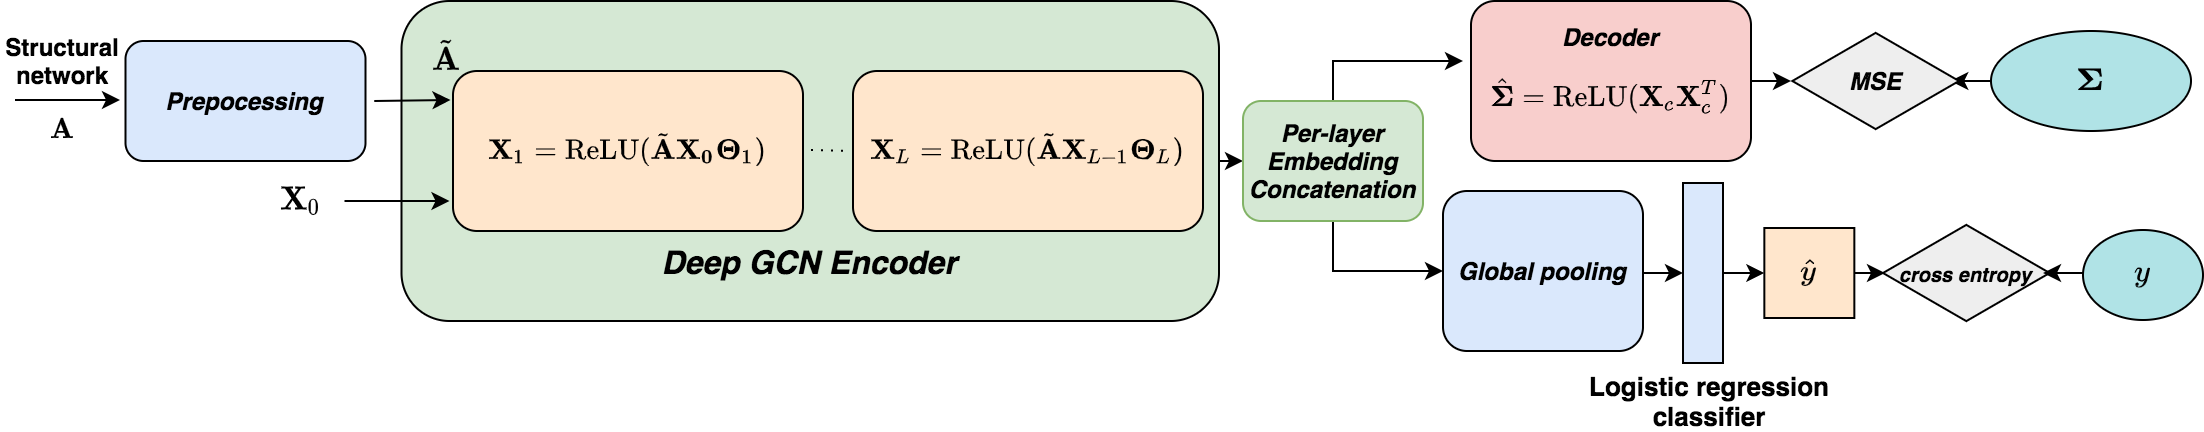

The diagram above was exported from draw.io. Its source (the exported page's mxGraphModel, read from the mxfile embedded in the PNG):
<mxGraphModel dx="1886" dy="514" grid="1" gridSize="10" guides="1" tooltips="1" connect="1" arrows="1" fold="1" page="1" pageScale="1" pageWidth="1100" pageHeight="850" math="1" shadow="0">
  <root>
    <mxCell id="0" />
    <mxCell id="1" parent="0" />
    <mxCell id="W4TF51LmdLdHKHjHOsgc-4" style="edgeStyle=orthogonalEdgeStyle;rounded=0;orthogonalLoop=1;jettySize=auto;html=1;exitX=1;exitY=0.5;exitDx=0;exitDy=0;entryX=0;entryY=0.5;entryDx=0;entryDy=0;" edge="1" parent="1" source="YY0HKRZBK1C20AH4Z5AE-4" target="W4TF51LmdLdHKHjHOsgc-3">
      <mxGeometry relative="1" as="geometry" />
    </mxCell>
    <mxCell id="YY0HKRZBK1C20AH4Z5AE-4" value="&lt;br&gt;&lt;br&gt;&lt;br&gt;&lt;br&gt;&lt;br&gt;&lt;br&gt;&lt;span style=&quot;font-size: 16px&quot;&gt;&lt;b&gt;&lt;i&gt;&lt;br&gt;Deep GCN Encoder&lt;/i&gt;&lt;/b&gt;&lt;/span&gt;" style="rounded=1;whiteSpace=wrap;html=1;fillColor=#d5e8d4;" parent="1" vertex="1">
      <mxGeometry x="199.25" y="70" width="408.75" height="160" as="geometry" />
    </mxCell>
    <mxCell id="8fnstkL6bMkKXeuQKiZW-1" value="&lt;p style=&quot;line-height: 80% ; font-size: 13px&quot;&gt;&lt;br&gt;&lt;b&gt;$$\mathbf{X}_1 = \text{ReLU}(\tilde{\mathbf{A}}\mathbf{X_0}\mathbf{\Theta}_1)$$&lt;/b&gt;&lt;br&gt;&lt;/p&gt;" style="rounded=1;whiteSpace=wrap;html=1;fillColor=#ffe6cc;" parent="1" vertex="1">
      <mxGeometry x="225" y="105" width="175" height="80" as="geometry" />
    </mxCell>
    <mxCell id="YY0HKRZBK1C20AH4Z5AE-34" style="edgeStyle=orthogonalEdgeStyle;rounded=0;orthogonalLoop=1;jettySize=auto;html=1;exitX=0;exitY=0.5;exitDx=0;exitDy=0;strokeColor=#000000;entryX=0.948;entryY=0.5;entryDx=0;entryDy=0;entryPerimeter=0;" parent="1" source="8fnstkL6bMkKXeuQKiZW-3" target="8fnstkL6bMkKXeuQKiZW-4" edge="1">
      <mxGeometry relative="1" as="geometry">
        <mxPoint x="1014" y="110" as="targetPoint" />
      </mxGeometry>
    </mxCell>
    <mxCell id="8fnstkL6bMkKXeuQKiZW-3" value="&lt;b style=&quot;font-size: 13px&quot;&gt;$$\mathbf{\Sigma}$$&lt;/b&gt;" style="ellipse;whiteSpace=wrap;html=1;fillColor=#b0e3e6;" parent="1" vertex="1">
      <mxGeometry x="994" y="85" width="100" height="50" as="geometry" />
    </mxCell>
    <mxCell id="8fnstkL6bMkKXeuQKiZW-4" value="&lt;b&gt;&lt;i&gt;MSE&lt;/i&gt;&lt;/b&gt;" style="html=1;whiteSpace=wrap;aspect=fixed;shape=isoRectangle;fillColor=#eeeeee;" parent="1" vertex="1">
      <mxGeometry x="894.67" y="85" width="83.33" height="50" as="geometry" />
    </mxCell>
    <mxCell id="8fnstkL6bMkKXeuQKiZW-6" value="" style="endArrow=classic;html=1;" parent="1" edge="1">
      <mxGeometry width="50" height="50" relative="1" as="geometry">
        <mxPoint x="6.0000000000000036" y="119.5" as="sourcePoint" />
        <mxPoint x="58.5" y="119.5" as="targetPoint" />
      </mxGeometry>
    </mxCell>
    <mxCell id="8fnstkL6bMkKXeuQKiZW-7" value="&lt;b&gt;&lt;i&gt;Prepocessing&lt;/i&gt;&lt;/b&gt;" style="rounded=1;whiteSpace=wrap;html=1;fillColor=#dae8fc;" parent="1" vertex="1">
      <mxGeometry x="61.25" y="90" width="120" height="60" as="geometry" />
    </mxCell>
    <mxCell id="8fnstkL6bMkKXeuQKiZW-9" value="&lt;b&gt;Structural network&lt;br&gt;$$\mathbf{A}$$&lt;/b&gt;" style="text;html=1;strokeColor=none;fillColor=none;align=center;verticalAlign=middle;whiteSpace=wrap;rounded=0;" parent="1" vertex="1">
      <mxGeometry x="10.120000000000005" y="110" width="40" height="20" as="geometry" />
    </mxCell>
    <mxCell id="8fnstkL6bMkKXeuQKiZW-11" value="&lt;b&gt;&lt;font style=&quot;font-size: 13px&quot;&gt;$$\tilde{\mathbf{A}}$$&lt;/font&gt;&lt;br&gt;&lt;/b&gt;" style="text;html=1;strokeColor=none;fillColor=none;align=center;verticalAlign=middle;whiteSpace=wrap;rounded=0;" parent="1" vertex="1">
      <mxGeometry x="195" y="80" width="53.75" height="50" as="geometry" />
    </mxCell>
    <mxCell id="8fnstkL6bMkKXeuQKiZW-15" value="&lt;b&gt;&lt;font style=&quot;font-size: 13px&quot;&gt;$$\mathbf{X}_0$$&lt;/font&gt;&lt;/b&gt;" style="text;html=1;strokeColor=none;fillColor=none;align=center;verticalAlign=middle;whiteSpace=wrap;rounded=0;" parent="1" vertex="1">
      <mxGeometry x="125" y="165" width="49.38" height="10" as="geometry" />
    </mxCell>
    <mxCell id="8fnstkL6bMkKXeuQKiZW-17" value="&lt;b&gt;&lt;i&gt;Decoder&lt;/i&gt;&lt;/b&gt;&lt;br&gt;&lt;b&gt;$$\hat{\mathbf{\Sigma}} = \text{ReLU}(\mathbf{X}_{c}\mathbf{X}_{c}^{T})$$&lt;/b&gt;" style="rounded=1;whiteSpace=wrap;html=1;fillColor=#f8cecc;" parent="1" vertex="1">
      <mxGeometry x="734" y="70" width="140" height="80" as="geometry" />
    </mxCell>
    <mxCell id="8fnstkL6bMkKXeuQKiZW-46" value="$$\hat{y}$$" style="whiteSpace=wrap;html=1;aspect=fixed;strokeWidth=1;fillColor=#FFE6CC;" parent="1" vertex="1">
      <mxGeometry x="880.67" y="183.5" width="45" height="45" as="geometry" />
    </mxCell>
    <mxCell id="YY0HKRZBK1C20AH4Z5AE-2" value="&lt;p style=&quot;line-height: 80% ; font-size: 13px&quot;&gt;&lt;br&gt;&lt;b&gt;$$\mathbf{X}_{L} = \text{ReLU}(\tilde{\mathbf{A}}\mathbf{X}_{L-1}\mathbf{\Theta}_{L})$$&lt;/b&gt;&lt;br&gt;&lt;/p&gt;" style="rounded=1;whiteSpace=wrap;html=1;fillColor=#ffe6cc;" parent="1" vertex="1">
      <mxGeometry x="425" y="105" width="175" height="80" as="geometry" />
    </mxCell>
    <mxCell id="YY0HKRZBK1C20AH4Z5AE-3" value="" style="endArrow=none;dashed=1;html=1;dashPattern=1 4;" parent="1" edge="1">
      <mxGeometry width="50" height="50" relative="1" as="geometry">
        <mxPoint x="404" y="144.5" as="sourcePoint" />
        <mxPoint x="423" y="145" as="targetPoint" />
      </mxGeometry>
    </mxCell>
    <mxCell id="YY0HKRZBK1C20AH4Z5AE-5" value="" style="endArrow=classic;html=1;" parent="1" edge="1">
      <mxGeometry width="50" height="50" relative="1" as="geometry">
        <mxPoint x="185.62" y="120" as="sourcePoint" />
        <mxPoint x="223.7500000000001" y="119.5" as="targetPoint" />
      </mxGeometry>
    </mxCell>
    <mxCell id="YY0HKRZBK1C20AH4Z5AE-6" value="" style="endArrow=classic;html=1;" parent="1" edge="1">
      <mxGeometry width="50" height="50" relative="1" as="geometry">
        <mxPoint x="170.7500000000001" y="170" as="sourcePoint" />
        <mxPoint x="223.2500000000001" y="170" as="targetPoint" />
      </mxGeometry>
    </mxCell>
    <mxCell id="YY0HKRZBK1C20AH4Z5AE-19" value="&lt;b&gt;&lt;i&gt;Global pooling&lt;/i&gt;&lt;/b&gt;" style="rounded=1;whiteSpace=wrap;html=1;fillColor=#DAE8FC;" parent="1" vertex="1">
      <mxGeometry x="720" y="165" width="100" height="80" as="geometry" />
    </mxCell>
    <mxCell id="YY0HKRZBK1C20AH4Z5AE-29" value="" style="endArrow=classic;html=1;strokeColor=#000000;exitX=1;exitY=0.5;exitDx=0;exitDy=0;" parent="1" source="8fnstkL6bMkKXeuQKiZW-17" edge="1">
      <mxGeometry width="50" height="50" relative="1" as="geometry">
        <mxPoint x="362.38" y="285" as="sourcePoint" />
        <mxPoint x="894" y="110" as="targetPoint" />
      </mxGeometry>
    </mxCell>
    <mxCell id="YY0HKRZBK1C20AH4Z5AE-32" value="&lt;b&gt;&lt;i&gt;&lt;font style=&quot;font-size: 10px&quot;&gt;cross entropy&lt;/font&gt;&lt;/i&gt;&lt;/b&gt;" style="html=1;whiteSpace=wrap;aspect=fixed;shape=isoRectangle;fillColor=#eeeeee;" parent="1" vertex="1">
      <mxGeometry x="940" y="181" width="83.33" height="50" as="geometry" />
    </mxCell>
    <mxCell id="YY0HKRZBK1C20AH4Z5AE-35" value="&lt;b&gt;&lt;i&gt;$$y$$&lt;/i&gt;&lt;/b&gt;" style="ellipse;whiteSpace=wrap;html=1;fillColor=#b0e3e6;" parent="1" vertex="1">
      <mxGeometry x="1040" y="184.5" width="60" height="45" as="geometry" />
    </mxCell>
    <mxCell id="YY0HKRZBK1C20AH4Z5AE-38" value="" style="endArrow=classic;html=1;strokeColor=#000000;exitX=1;exitY=0.5;exitDx=0;exitDy=0;entryX=0.012;entryY=0.5;entryDx=0;entryDy=0;entryPerimeter=0;" parent="1" source="8fnstkL6bMkKXeuQKiZW-46" target="YY0HKRZBK1C20AH4Z5AE-32" edge="1">
      <mxGeometry width="50" height="50" relative="1" as="geometry">
        <mxPoint x="410" y="285" as="sourcePoint" />
        <mxPoint x="460" y="235" as="targetPoint" />
      </mxGeometry>
    </mxCell>
    <mxCell id="YY0HKRZBK1C20AH4Z5AE-39" value="" style="endArrow=classic;html=1;strokeColor=#000000;entryX=0.96;entryY=0.48;entryDx=0;entryDy=0;entryPerimeter=0;exitX=0;exitY=0.5;exitDx=0;exitDy=0;" parent="1" edge="1">
      <mxGeometry width="50" height="50" relative="1" as="geometry">
        <mxPoint x="1040" y="206" as="sourcePoint" />
        <mxPoint x="1019.9967999999999" y="206" as="targetPoint" />
      </mxGeometry>
    </mxCell>
    <mxCell id="YY0HKRZBK1C20AH4Z5AE-49" value="" style="rounded=0;whiteSpace=wrap;html=1;strokeColor=#000000;rotation=90;fillColor=#DAE8FC;" parent="1" vertex="1">
      <mxGeometry x="805" y="196" width="90" height="20" as="geometry" />
    </mxCell>
    <mxCell id="YY0HKRZBK1C20AH4Z5AE-50" value="" style="endArrow=classic;html=1;strokeColor=#000000;entryX=0.5;entryY=1;entryDx=0;entryDy=0;" parent="1" target="YY0HKRZBK1C20AH4Z5AE-49" edge="1">
      <mxGeometry width="50" height="50" relative="1" as="geometry">
        <mxPoint x="820" y="206" as="sourcePoint" />
        <mxPoint x="460" y="170" as="targetPoint" />
      </mxGeometry>
    </mxCell>
    <mxCell id="YY0HKRZBK1C20AH4Z5AE-51" value="" style="endArrow=classic;html=1;strokeColor=#000000;entryX=0;entryY=0.5;entryDx=0;entryDy=0;exitX=0.5;exitY=0;exitDx=0;exitDy=0;" parent="1" source="YY0HKRZBK1C20AH4Z5AE-49" target="8fnstkL6bMkKXeuQKiZW-46" edge="1">
      <mxGeometry width="50" height="50" relative="1" as="geometry">
        <mxPoint x="410" y="220" as="sourcePoint" />
        <mxPoint x="460" y="170" as="targetPoint" />
      </mxGeometry>
    </mxCell>
    <mxCell id="YY0HKRZBK1C20AH4Z5AE-52" value="&lt;font style=&quot;font-size: 13px&quot;&gt;&lt;b&gt;Logistic regression classifier&lt;/b&gt;&lt;/font&gt;" style="text;html=1;strokeColor=none;fillColor=none;align=center;verticalAlign=middle;whiteSpace=wrap;rounded=0;" parent="1" vertex="1">
      <mxGeometry x="780.67" y="260" width="145" height="20" as="geometry" />
    </mxCell>
    <mxCell id="W4TF51LmdLdHKHjHOsgc-5" style="edgeStyle=orthogonalEdgeStyle;rounded=0;orthogonalLoop=1;jettySize=auto;html=1;exitX=0.5;exitY=0;exitDx=0;exitDy=0;" edge="1" parent="1" source="W4TF51LmdLdHKHjHOsgc-3">
      <mxGeometry relative="1" as="geometry">
        <mxPoint x="730" y="100" as="targetPoint" />
      </mxGeometry>
    </mxCell>
    <mxCell id="W4TF51LmdLdHKHjHOsgc-6" style="edgeStyle=orthogonalEdgeStyle;rounded=0;orthogonalLoop=1;jettySize=auto;html=1;exitX=0.5;exitY=1;exitDx=0;exitDy=0;entryX=0;entryY=0.5;entryDx=0;entryDy=0;" edge="1" parent="1" source="W4TF51LmdLdHKHjHOsgc-3" target="YY0HKRZBK1C20AH4Z5AE-19">
      <mxGeometry relative="1" as="geometry" />
    </mxCell>
    <mxCell id="W4TF51LmdLdHKHjHOsgc-3" value="&lt;b&gt;&lt;i&gt;Per-layer&lt;br&gt;Embedding Concatenation&lt;/i&gt;&lt;/b&gt;" style="rounded=1;whiteSpace=wrap;html=1;fillColor=#d5e8d4;strokeColor=#82b366;" vertex="1" parent="1">
      <mxGeometry x="620" y="120" width="90" height="60" as="geometry" />
    </mxCell>
  </root>
</mxGraphModel>